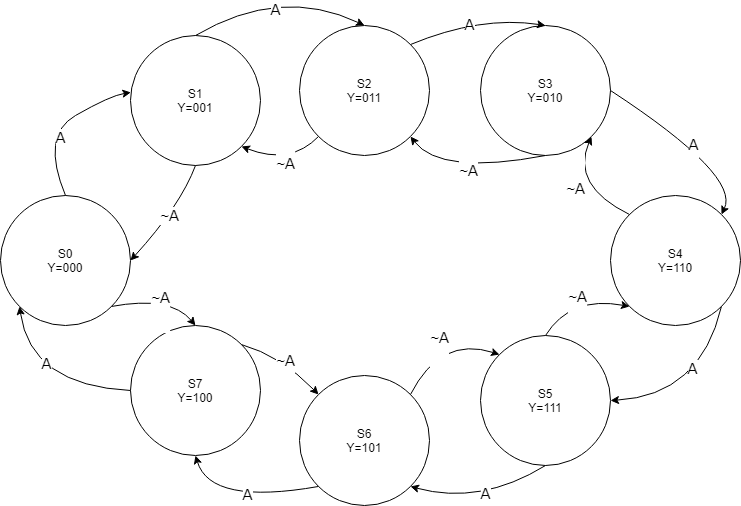

The diagram above was exported from draw.io. Its source (the exported page's mxGraphModel, read from the mxfile embedded in the PNG):
<mxGraphModel dx="1038" dy="548" grid="1" gridSize="10" guides="1" tooltips="1" connect="1" arrows="1" fold="1" page="1" pageScale="1" pageWidth="827" pageHeight="1169" math="0" shadow="0">
  <root>
    <mxCell id="0" />
    <mxCell id="1" parent="0" />
    <mxCell id="LytjzAMdiJRpFYqpK1HR-1" value="&lt;span&gt;S1&lt;/span&gt;&lt;br&gt;&lt;span&gt;Y=001&lt;/span&gt;" style="ellipse;whiteSpace=wrap;html=1;aspect=fixed;" vertex="1" parent="1">
      <mxGeometry x="180" y="70" width="130" height="130" as="geometry" />
    </mxCell>
    <mxCell id="LytjzAMdiJRpFYqpK1HR-2" value="S0&lt;br&gt;Y=000" style="ellipse;whiteSpace=wrap;html=1;aspect=fixed;" vertex="1" parent="1">
      <mxGeometry x="50" y="230" width="130" height="130" as="geometry" />
    </mxCell>
    <mxCell id="LytjzAMdiJRpFYqpK1HR-3" value="&lt;span&gt;S7&lt;/span&gt;&lt;br&gt;&lt;span&gt;Y=100&lt;/span&gt;" style="ellipse;whiteSpace=wrap;html=1;aspect=fixed;" vertex="1" parent="1">
      <mxGeometry x="180" y="360" width="130" height="130" as="geometry" />
    </mxCell>
    <mxCell id="LytjzAMdiJRpFYqpK1HR-4" value="&lt;span&gt;S6&lt;/span&gt;&lt;br&gt;&lt;span&gt;Y=101&lt;/span&gt;" style="ellipse;whiteSpace=wrap;html=1;aspect=fixed;" vertex="1" parent="1">
      <mxGeometry x="349" y="410" width="130" height="130" as="geometry" />
    </mxCell>
    <mxCell id="LytjzAMdiJRpFYqpK1HR-5" value="&lt;span&gt;S2&lt;/span&gt;&lt;br&gt;&lt;span&gt;Y=011&lt;/span&gt;" style="ellipse;whiteSpace=wrap;html=1;aspect=fixed;" vertex="1" parent="1">
      <mxGeometry x="349" y="60" width="130" height="130" as="geometry" />
    </mxCell>
    <mxCell id="LytjzAMdiJRpFYqpK1HR-6" value="&lt;span&gt;S3&lt;/span&gt;&lt;br&gt;&lt;span&gt;Y=010&lt;/span&gt;" style="ellipse;whiteSpace=wrap;html=1;aspect=fixed;" vertex="1" parent="1">
      <mxGeometry x="530" y="60" width="130" height="130" as="geometry" />
    </mxCell>
    <mxCell id="LytjzAMdiJRpFYqpK1HR-7" value="&lt;span&gt;S4&lt;/span&gt;&lt;br&gt;&lt;span&gt;Y=110&lt;/span&gt;" style="ellipse;whiteSpace=wrap;html=1;aspect=fixed;" vertex="1" parent="1">
      <mxGeometry x="660" y="230" width="130" height="130" as="geometry" />
    </mxCell>
    <mxCell id="LytjzAMdiJRpFYqpK1HR-8" value="&lt;span&gt;S5&lt;/span&gt;&lt;br&gt;&lt;span&gt;Y=111&lt;/span&gt;" style="ellipse;whiteSpace=wrap;html=1;aspect=fixed;" vertex="1" parent="1">
      <mxGeometry x="530" y="370" width="130" height="130" as="geometry" />
    </mxCell>
    <mxCell id="LytjzAMdiJRpFYqpK1HR-9" value="" style="curved=1;endArrow=classic;html=1;exitX=0.5;exitY=0;exitDx=0;exitDy=0;entryX=0.003;entryY=0.438;entryDx=0;entryDy=0;entryPerimeter=0;" edge="1" parent="1" source="LytjzAMdiJRpFYqpK1HR-2" target="LytjzAMdiJRpFYqpK1HR-1">
      <mxGeometry width="50" height="50" relative="1" as="geometry">
        <mxPoint x="390" y="330" as="sourcePoint" />
        <mxPoint x="440" y="280" as="targetPoint" />
        <Array as="points">
          <mxPoint x="90" y="170" />
          <mxPoint x="160" y="130" />
        </Array>
      </mxGeometry>
    </mxCell>
    <mxCell id="LytjzAMdiJRpFYqpK1HR-28" value="&lt;font style=&quot;font-size: 15px&quot;&gt;A&lt;/font&gt;" style="edgeLabel;html=1;align=center;verticalAlign=middle;resizable=0;points=[];" vertex="1" connectable="0" parent="LytjzAMdiJRpFYqpK1HR-9">
      <mxGeometry x="-0.3228" y="-17" relative="1" as="geometry">
        <mxPoint as="offset" />
      </mxGeometry>
    </mxCell>
    <mxCell id="LytjzAMdiJRpFYqpK1HR-12" value="" style="curved=1;endArrow=classic;html=1;entryX=0.5;entryY=0;entryDx=0;entryDy=0;exitX=0.5;exitY=0;exitDx=0;exitDy=0;" edge="1" parent="1" source="LytjzAMdiJRpFYqpK1HR-1" target="LytjzAMdiJRpFYqpK1HR-5">
      <mxGeometry width="50" height="50" relative="1" as="geometry">
        <mxPoint x="440" y="290" as="sourcePoint" />
        <mxPoint x="170" y="180" as="targetPoint" />
        <Array as="points">
          <mxPoint x="330" y="20" />
        </Array>
      </mxGeometry>
    </mxCell>
    <mxCell id="LytjzAMdiJRpFYqpK1HR-29" value="&lt;span style=&quot;font-size: 15px&quot;&gt;A&lt;/span&gt;" style="edgeLabel;html=1;align=center;verticalAlign=middle;resizable=0;points=[];" vertex="1" connectable="0" parent="LytjzAMdiJRpFYqpK1HR-12">
      <mxGeometry x="-0.1494" y="-17" relative="1" as="geometry">
        <mxPoint as="offset" />
      </mxGeometry>
    </mxCell>
    <mxCell id="LytjzAMdiJRpFYqpK1HR-13" value="" style="curved=1;endArrow=classic;html=1;entryX=0.5;entryY=0;entryDx=0;entryDy=0;exitX=1;exitY=0;exitDx=0;exitDy=0;" edge="1" parent="1" source="LytjzAMdiJRpFYqpK1HR-5" target="LytjzAMdiJRpFYqpK1HR-6">
      <mxGeometry width="50" height="50" relative="1" as="geometry">
        <mxPoint x="255" y="80" as="sourcePoint" />
        <mxPoint x="424" y="70" as="targetPoint" />
        <Array as="points">
          <mxPoint x="530" y="50" />
        </Array>
      </mxGeometry>
    </mxCell>
    <mxCell id="LytjzAMdiJRpFYqpK1HR-30" value="&lt;span style=&quot;font-size: 15px&quot;&gt;A&lt;/span&gt;" style="edgeLabel;html=1;align=center;verticalAlign=middle;resizable=0;points=[];" vertex="1" connectable="0" parent="LytjzAMdiJRpFYqpK1HR-13">
      <mxGeometry x="-0.1227" y="-4" relative="1" as="geometry">
        <mxPoint as="offset" />
      </mxGeometry>
    </mxCell>
    <mxCell id="LytjzAMdiJRpFYqpK1HR-15" value="&#10;&#10;&lt;span style=&quot;color: rgb(0, 0, 0); font-family: helvetica; font-size: 15px; font-style: normal; font-weight: 400; letter-spacing: normal; text-align: center; text-indent: 0px; text-transform: none; word-spacing: 0px; background-color: rgb(255, 255, 255); display: inline; float: none;&quot;&gt;A&lt;/span&gt;&#10;&#10;" style="curved=1;endArrow=classic;html=1;exitX=1;exitY=0.5;exitDx=0;exitDy=0;entryX=1;entryY=0;entryDx=0;entryDy=0;" edge="1" parent="1" source="LytjzAMdiJRpFYqpK1HR-6" target="LytjzAMdiJRpFYqpK1HR-7">
      <mxGeometry width="50" height="50" relative="1" as="geometry">
        <mxPoint x="390" y="140" as="sourcePoint" />
        <mxPoint x="440" y="140" as="targetPoint" />
        <Array as="points">
          <mxPoint x="790" y="210" />
        </Array>
      </mxGeometry>
    </mxCell>
    <mxCell id="LytjzAMdiJRpFYqpK1HR-16" value="" style="curved=1;endArrow=classic;html=1;exitX=1;exitY=1;exitDx=0;exitDy=0;entryX=1;entryY=0.5;entryDx=0;entryDy=0;" edge="1" parent="1" source="LytjzAMdiJRpFYqpK1HR-7" target="LytjzAMdiJRpFYqpK1HR-8">
      <mxGeometry width="50" height="50" relative="1" as="geometry">
        <mxPoint x="700" y="430" as="sourcePoint" />
        <mxPoint x="750" y="380" as="targetPoint" />
        <Array as="points">
          <mxPoint x="750" y="430" />
        </Array>
      </mxGeometry>
    </mxCell>
    <mxCell id="LytjzAMdiJRpFYqpK1HR-31" value="&lt;span style=&quot;font-size: 15px&quot;&gt;A&lt;/span&gt;" style="edgeLabel;html=1;align=center;verticalAlign=middle;resizable=0;points=[];" vertex="1" connectable="0" parent="LytjzAMdiJRpFYqpK1HR-16">
      <mxGeometry x="-0.2653" y="-15" relative="1" as="geometry">
        <mxPoint as="offset" />
      </mxGeometry>
    </mxCell>
    <mxCell id="LytjzAMdiJRpFYqpK1HR-17" value="" style="curved=1;endArrow=classic;html=1;exitX=0.5;exitY=1;exitDx=0;exitDy=0;entryX=1;entryY=1;entryDx=0;entryDy=0;" edge="1" parent="1" source="LytjzAMdiJRpFYqpK1HR-8" target="LytjzAMdiJRpFYqpK1HR-4">
      <mxGeometry width="50" height="50" relative="1" as="geometry">
        <mxPoint x="390" y="310" as="sourcePoint" />
        <mxPoint x="440" y="260" as="targetPoint" />
        <Array as="points">
          <mxPoint x="530" y="540" />
        </Array>
      </mxGeometry>
    </mxCell>
    <mxCell id="LytjzAMdiJRpFYqpK1HR-32" value="&lt;span style=&quot;font-size: 15px&quot;&gt;A&lt;/span&gt;" style="edgeLabel;html=1;align=center;verticalAlign=middle;resizable=0;points=[];" vertex="1" connectable="0" parent="LytjzAMdiJRpFYqpK1HR-17">
      <mxGeometry x="-0.1213" y="-9" relative="1" as="geometry">
        <mxPoint y="1" as="offset" />
      </mxGeometry>
    </mxCell>
    <mxCell id="LytjzAMdiJRpFYqpK1HR-18" value="" style="curved=1;endArrow=classic;html=1;exitX=0;exitY=1;exitDx=0;exitDy=0;entryX=0.5;entryY=1;entryDx=0;entryDy=0;" edge="1" parent="1" source="LytjzAMdiJRpFYqpK1HR-4" target="LytjzAMdiJRpFYqpK1HR-3">
      <mxGeometry width="50" height="50" relative="1" as="geometry">
        <mxPoint x="390" y="480" as="sourcePoint" />
        <mxPoint x="440" y="430" as="targetPoint" />
        <Array as="points">
          <mxPoint x="260" y="540" />
        </Array>
      </mxGeometry>
    </mxCell>
    <mxCell id="LytjzAMdiJRpFYqpK1HR-33" value="&lt;span style=&quot;font-size: 15px&quot;&gt;A&lt;/span&gt;" style="edgeLabel;html=1;align=center;verticalAlign=middle;resizable=0;points=[];" vertex="1" connectable="0" parent="LytjzAMdiJRpFYqpK1HR-18">
      <mxGeometry x="-0.1048" y="-5" relative="1" as="geometry">
        <mxPoint as="offset" />
      </mxGeometry>
    </mxCell>
    <mxCell id="LytjzAMdiJRpFYqpK1HR-19" value="" style="curved=1;endArrow=classic;html=1;exitX=0;exitY=0.5;exitDx=0;exitDy=0;entryX=0;entryY=1;entryDx=0;entryDy=0;" edge="1" parent="1" source="LytjzAMdiJRpFYqpK1HR-3" target="LytjzAMdiJRpFYqpK1HR-2">
      <mxGeometry width="50" height="50" relative="1" as="geometry">
        <mxPoint x="390" y="320" as="sourcePoint" />
        <mxPoint x="440" y="270" as="targetPoint" />
        <Array as="points">
          <mxPoint x="80" y="420" />
        </Array>
      </mxGeometry>
    </mxCell>
    <mxCell id="LytjzAMdiJRpFYqpK1HR-34" value="&lt;span style=&quot;font-size: 15px&quot;&gt;A&lt;/span&gt;" style="edgeLabel;html=1;align=center;verticalAlign=middle;resizable=0;points=[];" vertex="1" connectable="0" parent="LytjzAMdiJRpFYqpK1HR-19">
      <mxGeometry x="-0.0392" y="-23" relative="1" as="geometry">
        <mxPoint as="offset" />
      </mxGeometry>
    </mxCell>
    <mxCell id="LytjzAMdiJRpFYqpK1HR-20" value="" style="curved=1;endArrow=classic;html=1;exitX=0.5;exitY=1;exitDx=0;exitDy=0;entryX=1;entryY=0.5;entryDx=0;entryDy=0;" edge="1" parent="1" source="LytjzAMdiJRpFYqpK1HR-1" target="LytjzAMdiJRpFYqpK1HR-2">
      <mxGeometry width="50" height="50" relative="1" as="geometry">
        <mxPoint x="390" y="320" as="sourcePoint" />
        <mxPoint x="440" y="270" as="targetPoint" />
        <Array as="points">
          <mxPoint x="230" y="240" />
        </Array>
      </mxGeometry>
    </mxCell>
    <mxCell id="LytjzAMdiJRpFYqpK1HR-35" value="&lt;span style=&quot;font-size: 15px&quot;&gt;~A&lt;/span&gt;" style="edgeLabel;html=1;align=center;verticalAlign=middle;resizable=0;points=[];" vertex="1" connectable="0" parent="LytjzAMdiJRpFYqpK1HR-20">
      <mxGeometry x="-0.0301" y="-2" relative="1" as="geometry">
        <mxPoint as="offset" />
      </mxGeometry>
    </mxCell>
    <mxCell id="LytjzAMdiJRpFYqpK1HR-21" value="&#10;&#10;&lt;span style=&quot;color: rgb(0, 0, 0); font-family: helvetica; font-size: 15px; font-style: normal; font-weight: 400; letter-spacing: normal; text-align: center; text-indent: 0px; text-transform: none; word-spacing: 0px; background-color: rgb(255, 255, 255); display: inline; float: none;&quot;&gt;~A&lt;/span&gt;&#10;&#10;" style="curved=1;endArrow=classic;html=1;exitX=0;exitY=1;exitDx=0;exitDy=0;entryX=1;entryY=1;entryDx=0;entryDy=0;" edge="1" parent="1" source="LytjzAMdiJRpFYqpK1HR-5" target="LytjzAMdiJRpFYqpK1HR-1">
      <mxGeometry width="50" height="50" relative="1" as="geometry">
        <mxPoint x="390" y="320" as="sourcePoint" />
        <mxPoint x="440" y="270" as="targetPoint" />
        <Array as="points">
          <mxPoint x="340" y="200" />
        </Array>
      </mxGeometry>
    </mxCell>
    <mxCell id="LytjzAMdiJRpFYqpK1HR-22" value="&#10;&#10;&lt;span style=&quot;color: rgb(0, 0, 0); font-family: helvetica; font-size: 15px; font-style: normal; font-weight: 400; letter-spacing: normal; text-align: center; text-indent: 0px; text-transform: none; word-spacing: 0px; background-color: rgb(255, 255, 255); display: inline; float: none;&quot;&gt;~A&lt;/span&gt;&#10;&#10;" style="curved=1;endArrow=classic;html=1;exitX=0.5;exitY=1;exitDx=0;exitDy=0;" edge="1" parent="1" source="LytjzAMdiJRpFYqpK1HR-6">
      <mxGeometry width="50" height="50" relative="1" as="geometry">
        <mxPoint x="500" y="230" as="sourcePoint" />
        <mxPoint x="460" y="171" as="targetPoint" />
        <Array as="points">
          <mxPoint x="490" y="210" />
        </Array>
      </mxGeometry>
    </mxCell>
    <mxCell id="LytjzAMdiJRpFYqpK1HR-23" value="&#10;&#10;&lt;span style=&quot;color: rgb(0, 0, 0); font-family: helvetica; font-size: 15px; font-style: normal; font-weight: 400; letter-spacing: normal; text-align: center; text-indent: 0px; text-transform: none; word-spacing: 0px; background-color: rgb(255, 255, 255); display: inline; float: none;&quot;&gt;~A&lt;/span&gt;&#10;&#10;" style="curved=1;endArrow=classic;html=1;exitX=0;exitY=0;exitDx=0;exitDy=0;" edge="1" parent="1" source="LytjzAMdiJRpFYqpK1HR-7">
      <mxGeometry width="50" height="50" relative="1" as="geometry">
        <mxPoint x="620" y="240" as="sourcePoint" />
        <mxPoint x="641" y="171" as="targetPoint" />
        <Array as="points">
          <mxPoint x="620" y="220" />
        </Array>
      </mxGeometry>
    </mxCell>
    <mxCell id="LytjzAMdiJRpFYqpK1HR-24" value="&#10;&#10;&lt;span style=&quot;color: rgb(0, 0, 0); font-family: helvetica; font-size: 15px; font-style: normal; font-weight: 400; letter-spacing: normal; text-align: center; text-indent: 0px; text-transform: none; word-spacing: 0px; background-color: rgb(255, 255, 255); display: inline; float: none;&quot;&gt;~A&lt;/span&gt;&#10;&#10;" style="curved=1;endArrow=classic;html=1;exitX=0.5;exitY=0;exitDx=0;exitDy=0;" edge="1" parent="1" source="LytjzAMdiJRpFYqpK1HR-8">
      <mxGeometry width="50" height="50" relative="1" as="geometry">
        <mxPoint x="390" y="320" as="sourcePoint" />
        <mxPoint x="679" y="341" as="targetPoint" />
        <Array as="points">
          <mxPoint x="620" y="330" />
        </Array>
      </mxGeometry>
    </mxCell>
    <mxCell id="LytjzAMdiJRpFYqpK1HR-25" value="&#10;&#10;&lt;span style=&quot;color: rgb(0, 0, 0); font-family: helvetica; font-size: 15px; font-style: normal; font-weight: 400; letter-spacing: normal; text-align: center; text-indent: 0px; text-transform: none; word-spacing: 0px; background-color: rgb(255, 255, 255); display: inline; float: none;&quot;&gt;~A&lt;/span&gt;&#10;&#10;" style="curved=1;endArrow=classic;html=1;exitX=1;exitY=0;exitDx=0;exitDy=0;entryX=0;entryY=0;entryDx=0;entryDy=0;" edge="1" parent="1" source="LytjzAMdiJRpFYqpK1HR-4" target="LytjzAMdiJRpFYqpK1HR-8">
      <mxGeometry width="50" height="50" relative="1" as="geometry">
        <mxPoint x="390" y="320" as="sourcePoint" />
        <mxPoint x="460" y="370" as="targetPoint" />
        <Array as="points">
          <mxPoint x="490" y="370" />
        </Array>
      </mxGeometry>
    </mxCell>
    <mxCell id="LytjzAMdiJRpFYqpK1HR-26" value="&#10;&#10;&lt;span style=&quot;color: rgb(0, 0, 0); font-family: helvetica; font-size: 15px; font-style: normal; font-weight: 400; letter-spacing: normal; text-align: center; text-indent: 0px; text-transform: none; word-spacing: 0px; background-color: rgb(255, 255, 255); display: inline; float: none;&quot;&gt;~A&lt;/span&gt;&#10;&#10;" style="curved=1;endArrow=classic;html=1;exitX=1;exitY=0;exitDx=0;exitDy=0;entryX=0;entryY=0;entryDx=0;entryDy=0;" edge="1" parent="1" source="LytjzAMdiJRpFYqpK1HR-3" target="LytjzAMdiJRpFYqpK1HR-4">
      <mxGeometry width="50" height="50" relative="1" as="geometry">
        <mxPoint x="390" y="320" as="sourcePoint" />
        <mxPoint x="360" y="360" as="targetPoint" />
        <Array as="points">
          <mxPoint x="330" y="390" />
        </Array>
      </mxGeometry>
    </mxCell>
    <mxCell id="LytjzAMdiJRpFYqpK1HR-27" value="&#10;&#10;&lt;span style=&quot;color: rgb(0, 0, 0); font-family: helvetica; font-size: 15px; font-style: normal; font-weight: 400; letter-spacing: normal; text-align: center; text-indent: 0px; text-transform: none; word-spacing: 0px; background-color: rgb(255, 255, 255); display: inline; float: none;&quot;&gt;~A&lt;/span&gt;&#10;&#10;" style="curved=1;endArrow=classic;html=1;exitX=1;exitY=1;exitDx=0;exitDy=0;entryX=0.5;entryY=0;entryDx=0;entryDy=0;" edge="1" parent="1" source="LytjzAMdiJRpFYqpK1HR-2" target="LytjzAMdiJRpFYqpK1HR-3">
      <mxGeometry width="50" height="50" relative="1" as="geometry">
        <mxPoint x="390" y="320" as="sourcePoint" />
        <mxPoint x="440" y="270" as="targetPoint" />
        <Array as="points">
          <mxPoint x="220" y="330" />
        </Array>
      </mxGeometry>
    </mxCell>
  </root>
</mxGraphModel>